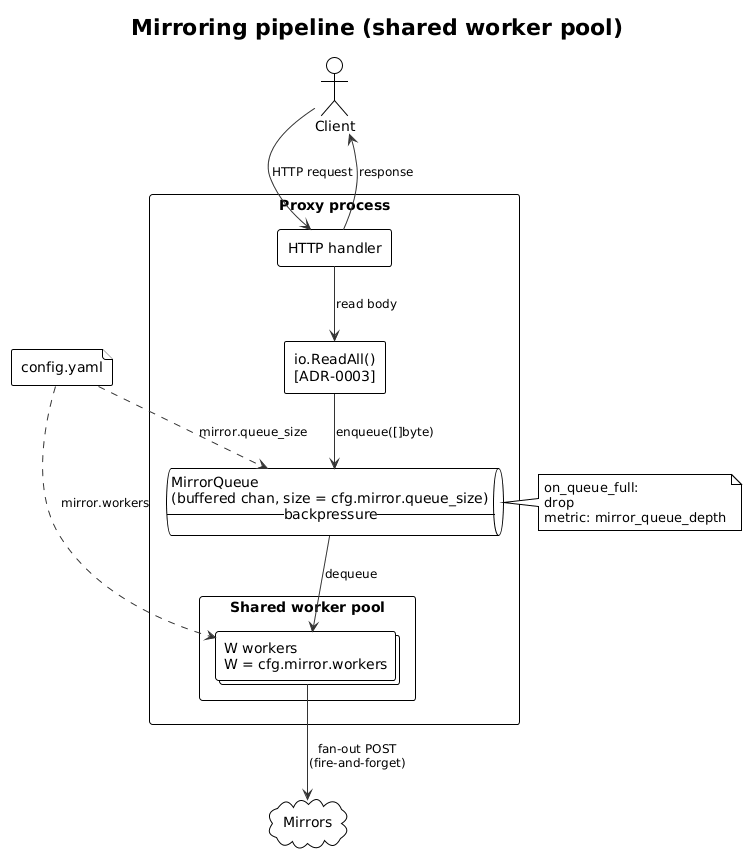

The diagram above was rendered by PlantUML. Its source (embedded in the PNG):
@startuml
!theme plain
skinparam backgroundColor #FFFFFF
skinparam shadowing false
skinparam defaultFontName "JetBrains Mono"
skinparam componentStyle rectangle
skinparam ArrowColor #333333
skinparam ArrowFontSize 12

title Mirroring pipeline (shared worker pool)

actor Client as C

rectangle "Proxy process" {
  component "HTTP handler" as H
  component "io.ReadAll()\n[ADR-0003]" as R
  queue "MirrorQueue\n(buffered chan, size = cfg.mirror.queue_size)\n-- backpressure --" as Q

  rectangle "Shared worker pool" {
    collections "W workers\nW = cfg.mirror.workers" as WP
  }
}

file "config.yaml" as CFG
cloud "Mirrors" as M

C  --> H  : HTTP request
H  --> R  : read body
R  --> Q  : enqueue([]byte)
H  --> C  : response

CFG ..> WP : mirror.workers
CFG ..> Q  : mirror.queue_size

Q  --> WP : dequeue
WP --> M  : fan-out POST\n(fire-and-forget)

note right of Q
  on_queue_full:
  drop
  metric: mirror_queue_depth
end note

@enduml